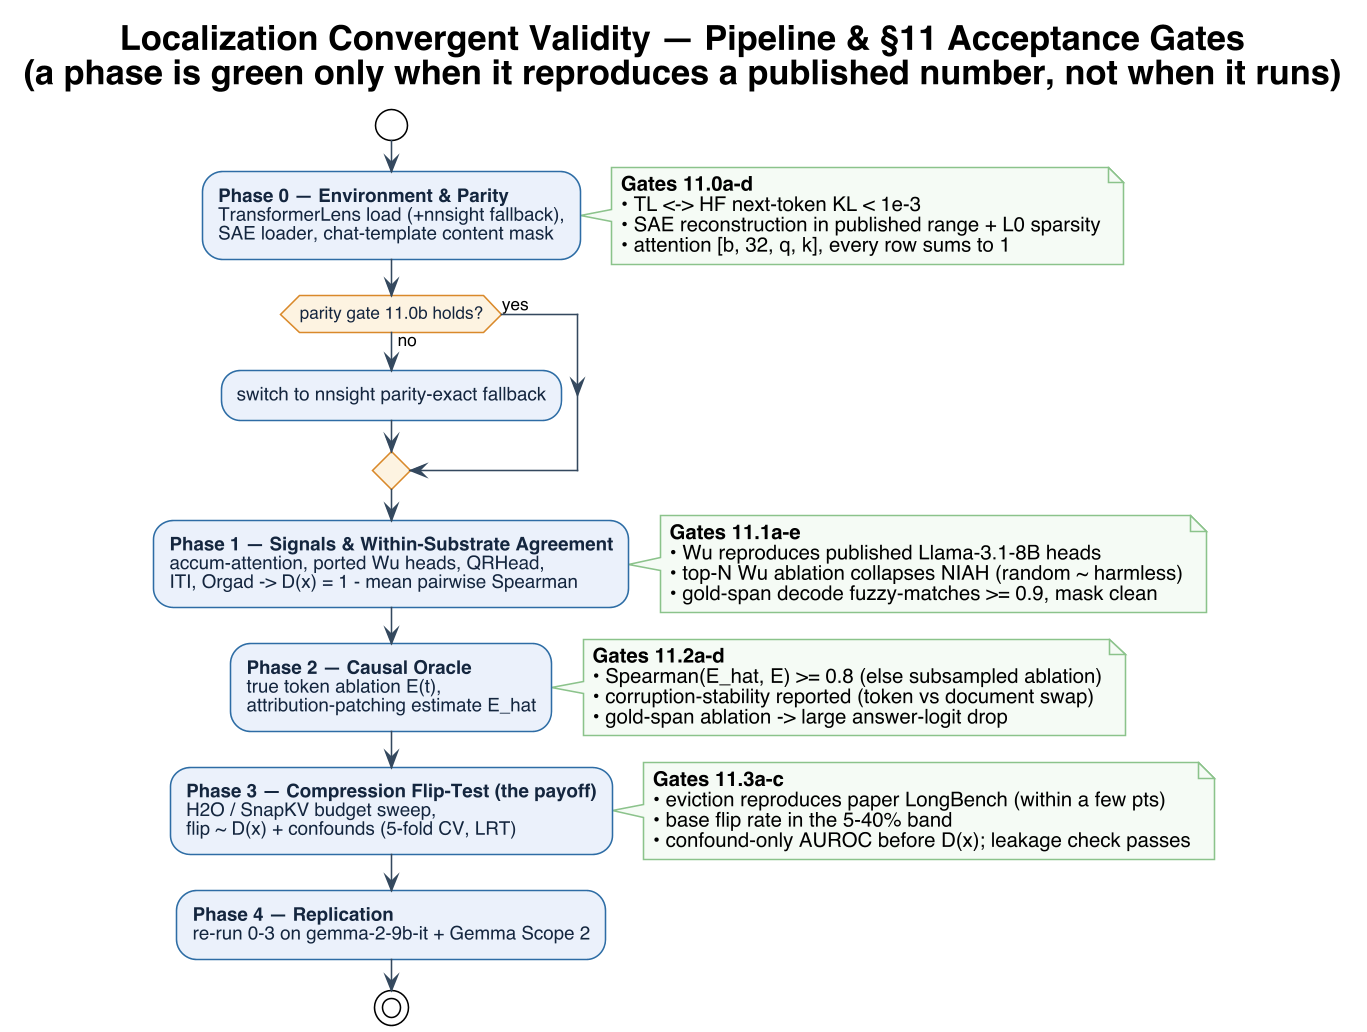

The diagram above was rendered by PlantUML. Its source (embedded in the PNG):
@startuml pipeline
!theme plain
skinparam backgroundColor #FFFFFF
skinparam shadowing false
skinparam dpi 150
skinparam defaultFontName Helvetica
skinparam ArrowColor #34495E
skinparam activity {
  BackgroundColor #EAF1FB
  BorderColor #2E6DA4
  FontColor #15263F
  DiamondBackgroundColor #FDF2E0
  DiamondBorderColor #D9892B
}
skinparam noteBackgroundColor #F4FAF4
skinparam noteBorderColor #8BC28B

title Localization Convergent Validity — Pipeline & §11 Acceptance Gates\n(a phase is green only when it reproduces a published number, not when it runs)

start
:**Phase 0 — Environment & Parity**\nTransformerLens load (+nnsight fallback),\nSAE loader, chat-template content mask;
note right
  **Gates 11.0a-d**
  • TL <-> HF next-token KL < 1e-3
  • SAE reconstruction in published range + L0 sparsity
  • attention [b, 32, q, k], every row sums to 1
end note
if (parity gate 11.0b holds?) then (yes)
else (no)
  :switch to nnsight parity-exact fallback;
endif

:**Phase 1 — Signals & Within-Substrate Agreement**\naccum-attention, ported Wu heads, QRHead,\nITI, Orgad -> D(x) = 1 - mean pairwise Spearman;
note right
  **Gates 11.1a-e**
  • Wu reproduces published Llama-3.1-8B heads
  • top-N Wu ablation collapses NIAH (random ~ harmless)
  • gold-span decode fuzzy-matches >= 0.9, mask clean
end note

:**Phase 2 — Causal Oracle**\ntrue token ablation E(t),\nattribution-patching estimate E_hat;
note right
  **Gates 11.2a-d**
  • Spearman(E_hat, E) >= 0.8 (else subsampled ablation)
  • corruption-stability reported (token vs document swap)
  • gold-span ablation -> large answer-logit drop
end note

:**Phase 3 — Compression Flip-Test (the payoff)**\nH2O / SnapKV budget sweep,\nflip ~ D(x) + confounds (5-fold CV, LRT);
note right
  **Gates 11.3a-c**
  • eviction reproduces paper LongBench (within a few pts)
  • base flip rate in the 5-40% band
  • confound-only AUROC before D(x); leakage check passes
end note

:**Phase 4 — Replication**\nre-run 0-3 on gemma-2-9b-it + Gemma Scope 2;
stop

@enduml